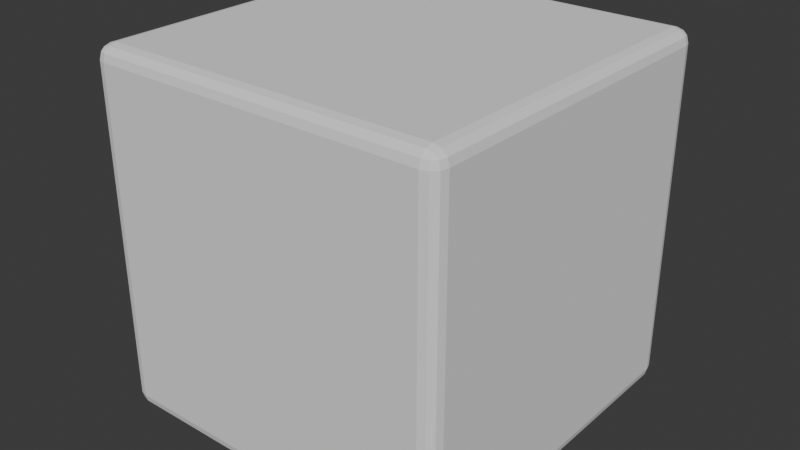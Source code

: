 # Source: manual_02_bevel.blend  (saved by Blender 5.2.45; exported with 4.5.12 LTS)
import bpy
from mathutils import Matrix  # noqa: F401  (used for matrix-valued properties, if any)

bpy.ops.wm.read_factory_settings(use_empty=True)
scene = bpy.context.scene
scene.name = 'Scene'

# ---- collections
col_collection = bpy.data.collections.new('Collection'); scene.collection.children.link(col_collection)

# ---- world
world_world = bpy.data.worlds.new('World'); scene.world = world_world
world_world.use_nodes = True; world_world.node_tree.nodes.clear()
_N = world_world.node_tree.nodes; _L = world_world.node_tree.links
n0 = _N.new('ShaderNodeOutputWorld'); n0.name = 'World Output'; n0.location = (200, 100)
n1 = _N.new('ShaderNodeBackground'); n1.name = 'Background'; n1.location = (-200, 100)
n1.inputs[0].default_value = (0.05088, 0.05088, 0.05088, 1.0)
_L.new(n1.outputs[0], n0.inputs[0])
n0.is_active_output = True
world_world.color = (0.05088, 0.05088, 0.05088)
world_world.sun_shadow_jitter_overblur = 0.0

# ---- meshes
me_cube_001 = bpy.data.meshes.new('Cube.001')
me_cube_001.from_pydata([(-0.46, -0.46, -0.5), (-0.46, -0.5, -0.46), (-0.5, -0.46, -0.46), (-0.46, -0.48, -0.4947), (-0.48, -0.46, -0.4947), (-0.4791, -0.4791, -0.4895), (-0.48, -0.4947, -0.46), (-0.46, -0.4947, -0.48), (-0.4791, -0.4895, -0.4791), (-0.4947, -0.46, -0.48), (-0.4947, -0.48, -0.46), (-0.4895, -0.4791, -0.4791), (-0.46, -0.5, 0.46), (-0.46, -0.46, 0.5), (-0.5, -0.46, 0.46), (-0.46, -0.4947, 0.48), (-0.48, -0.4947, 0.46), (-0.4791, -0.4895, 0.4791), (-0.48, -0.46, 0.4947), (-0.46, -0.48, 0.4947), (-0.4791, -0.4791, 0.4895), (-0.4947, -0.48, 0.46), (-0.4947, -0.46, 0.48), (-0.4895, -0.4791, 0.4791), (-0.46, 0.46, -0.5), (-0.5, 0.46, -0.46), (-0.46, 0.5, -0.46), (-0.48, 0.46, -0.4947), (-0.46, 0.48, -0.4947), (-0.4791, 0.4791, -0.4895), (-0.4947, 0.48, -0.46), (-0.4947, 0.46, -0.48), (-0.4895, 0.4791, -0.4791), (-0.46, 0.4947, -0.48), (-0.48, 0.4947, -0.46), (-0.4791, 0.4895, -0.4791), (-0.46, 0.46, 0.5), (-0.46, 0.5, 0.46), (-0.5, 0.46, 0.46), (-0.46, 0.48, 0.4947), (-0.48, 0.46, 0.4947), (-0.4791, 0.4791, 0.4895), (-0.48, 0.4947, 0.46), (-0.46, 0.4947, 0.48), (-0.4791, 0.4895, 0.4791), (-0.4947, 0.46, 0.48), (-0.4947, 0.48, 0.46), (-0.4895, 0.4791, 0.4791), (0.46, -0.46, -0.5), (0.5, -0.46, -0.46), (0.46, -0.5, -0.46), (0.48, -0.46, -0.4947), (0.46, -0.48, -0.4947), (0.4791, -0.4791, -0.4895), (0.4947, -0.48, -0.46), (0.4947, -0.46, -0.48), (0.4895, -0.4791, -0.4791), (0.46, -0.4947, -0.48), (0.48, -0.4947, -0.46), (0.4791, -0.4895, -0.4791), (0.46, -0.46, 0.5), (0.46, -0.5, 0.46), (0.5, -0.46, 0.46), (0.46, -0.48, 0.4947), (0.48, -0.46, 0.4947), (0.4791, -0.4791, 0.4895), (0.48, -0.4947, 0.46), (0.46, -0.4947, 0.48), (0.4791, -0.4895, 0.4791), (0.4947, -0.46, 0.48), (0.4947, -0.48, 0.46), (0.4895, -0.4791, 0.4791), (0.46, 0.46, -0.5), (0.46, 0.5, -0.46), (0.5, 0.46, -0.46), (0.46, 0.48, -0.4947), (0.48, 0.46, -0.4947), (0.4791, 0.4791, -0.4895), (0.48, 0.4947, -0.46), (0.46, 0.4947, -0.48), (0.4791, 0.4895, -0.4791), (0.4947, 0.46, -0.48), (0.4947, 0.48, -0.46), (0.4895, 0.4791, -0.4791), (0.46, 0.46, 0.5), (0.5, 0.46, 0.46), (0.46, 0.5, 0.46), (0.48, 0.46, 0.4947), (0.46, 0.48, 0.4947), (0.4791, 0.4791, 0.4895), (0.4947, 0.48, 0.46), (0.4947, 0.46, 0.48), (0.4895, 0.4791, 0.4791), (0.46, 0.4947, 0.48), (0.48, 0.4947, 0.46), (0.4791, 0.4895, 0.4791)], [], [(0, 3, 5, 4), (3, 7, 8, 5), (1, 6, 8, 7), (6, 10, 11, 8), (2, 9, 11, 10), (9, 4, 5, 11), (5, 8, 11), (12, 15, 17, 16), (15, 19, 20, 17), (13, 18, 20, 19), (18, 22, 23, 20), (14, 21, 23, 22), (21, 16, 17, 23), (17, 20, 23), (24, 27, 29, 28), (27, 31, 32, 29), (25, 30, 32, 31), (30, 34, 35, 32), (26, 33, 35, 34), (33, 28, 29, 35), (29, 32, 35), (36, 39, 41, 40), (39, 43, 44, 41), (37, 42, 44, 43), (42, 46, 47, 44), (38, 45, 47, 46), (45, 40, 41, 47), (41, 44, 47), (48, 51, 53, 52), (51, 55, 56, 53), (49, 54, 56, 55), (54, 58, 59, 56), (50, 57, 59, 58), (57, 52, 53, 59), (53, 56, 59), (60, 63, 65, 64), (63, 67, 68, 65), (61, 66, 68, 67), (66, 70, 71, 68), (62, 69, 71, 70), (69, 64, 65, 71), (65, 68, 71), (72, 75, 77, 76), (75, 79, 80, 77), (73, 78, 80, 79), (78, 82, 83, 80), (74, 81, 83, 82), (81, 76, 77, 83), (77, 80, 83), (84, 87, 89, 88), (87, 91, 92, 89), (85, 90, 92, 91), (90, 94, 95, 92), (86, 93, 95, 94), (93, 88, 89, 95), (89, 92, 95), (24, 0, 4, 27), (27, 4, 9, 31), (31, 9, 2, 25), (1, 12, 16, 6), (6, 16, 21, 10), (10, 21, 14, 2), (13, 36, 40, 18), (18, 40, 45, 22), (22, 45, 38, 14), (37, 26, 34, 42), (42, 34, 30, 46), (46, 30, 25, 38), (72, 24, 28, 75), (75, 28, 33, 79), (79, 33, 26, 73), (36, 84, 88, 39), (39, 88, 93, 43), (43, 93, 86, 37), (85, 74, 82, 90), (90, 82, 78, 94), (94, 78, 73, 86), (48, 72, 76, 51), (51, 76, 81, 55), (55, 81, 74, 49), (84, 60, 64, 87), (87, 64, 69, 91), (91, 69, 62, 85), (61, 50, 58, 66), (66, 58, 54, 70), (70, 54, 49, 62), (0, 48, 52, 3), (3, 52, 57, 7), (7, 57, 50, 1), (60, 13, 19, 63), (63, 19, 15, 67), (67, 15, 12, 61), (24, 72, 48, 0), (2, 14, 38, 25), (50, 61, 12, 1), (84, 36, 13, 60), (26, 37, 86, 73), (74, 85, 62, 49)])
_uv = me_cube_001.uv_layers.new(name='UVMap')
_uv.uv.foreach_set('vector', [0.135, 0.74, 0.135, 0.745, 0.1302, 0.7448, 0.13, 0.74, 0.135, 0.745, 0.135, 0.75, 0.1302, 0.75, 0.1302, 0.7448, 0.385, 0.99, 0.385, 1.0, 0.375, 0.9948, 0.375, 0.99, 0.385, 0.0, 0.385, 0.005007, 0.375, 0.005218, 0.375, 0.0, 0.385, 0.01, 0.375, 0.01, 0.375, 0.005218, 0.385, 0.005007, 0.125, 0.74, 0.13, 0.74, 0.1302, 0.7448, 0.125, 0.7448, 0.1302, 0.7448, 0.1302, 0.75, 0.125, 0.7448, 0.615, 0.99, 0.62, 0.99, 0.6198, 1.0, 0.615, 1.0, 0.62, 0.99, 0.625, 0.99, 0.625, 1.0, 0.6198, 1.0, 0.865, 0.74, 0.875, 0.74, 0.875, 0.7448, 0.865, 0.75, 0.625, 0.01, 0.62, 0.01, 0.6198, 0.005218, 0.625, 0.005218, 0.615, 0.01, 0.615, 0.005007, 0.6198, 0.005218, 0.62, 0.01, 0.615, 0.005007, 0.615, 0.0, 0.6198, 0.0, 0.6198, 0.005218, 0.6198, 0.0, 0.625, 0.005218, 0.6198, 0.005218, 0.135, 0.51, 0.13, 0.51, 0.1302, 0.5052, 0.135, 0.505, 0.13, 0.51, 0.125, 0.51, 0.125, 0.5052, 0.1302, 0.5052, 0.385, 0.24, 0.385, 0.245, 0.375, 0.2448, 0.375, 0.24, 0.385, 0.245, 0.385, 0.255, 0.375, 0.2552, 0.375, 0.2448, 0.385, 0.26, 0.375, 0.26, 0.375, 0.2552, 0.385, 0.255, 0.135, 0.5, 0.135, 0.505, 0.1302, 0.5052, 0.1302, 0.5, 0.1302, 0.5052, 0.125, 0.5052, 0.1302, 0.5, 0.865, 0.51, 0.865, 0.5, 0.875, 0.5052, 0.875, 0.51, 0.625, 0.26, 0.62, 0.26, 0.6198, 0.2533, 0.625, 0.2465, 0.615, 0.26, 0.615, 0.255, 0.6198, 0.2533, 0.62, 0.26, 0.615, 0.255, 0.615, 0.245, 0.6198, 0.2448, 0.6198, 0.2533, 0.615, 0.24, 0.62, 0.24, 0.6198, 0.2448, 0.615, 0.245, 0.62, 0.24, 0.625, 0.24, 0.625, 0.2465, 0.6198, 0.2448, 0.625, 0.2465, 0.6198, 0.2533, 0.6198, 0.2448, 0.365, 0.74, 0.37, 0.74, 0.3698, 0.7448, 0.365, 0.745, 0.37, 0.74, 0.38, 0.74, 0.3783, 0.7448, 0.3698, 0.7448, 0.385, 0.74, 0.385, 0.745, 0.3783, 0.7448, 0.38, 0.74, 0.385, 0.745, 0.385, 0.755, 0.3724, 0.7526, 0.3783, 0.7448, 0.385, 0.76, 0.37, 0.755, 0.3724, 0.7526, 0.385, 0.755, 0.37, 0.755, 0.365, 0.745, 0.3698, 0.7448, 0.3724, 0.7526, 0.3698, 0.7448, 0.3783, 0.7448, 0.3724, 0.7526, 0.635, 0.74, 0.63, 0.755, 0.6276, 0.7526, 0.63, 0.74, 0.63, 0.755, 0.62, 0.76, 0.6198, 0.7552, 0.6276, 0.7526, 0.615, 0.76, 0.615, 0.755, 0.6198, 0.7552, 0.62, 0.76, 0.615, 0.755, 0.615, 0.745, 0.6198, 0.7467, 0.6198, 0.7552, 0.615, 0.74, 0.62, 0.74, 0.6198, 0.7467, 0.615, 0.745, 0.62, 0.74, 0.63, 0.74, 0.6276, 0.7526, 0.6198, 0.7467, 0.6276, 0.7526, 0.6198, 0.7552, 0.6198, 0.7467, 0.365, 0.51, 0.365, 0.505, 0.3698, 0.5052, 0.37, 0.51, 0.365, 0.505, 0.37, 0.495, 0.3724, 0.4974, 0.3698, 0.5052, 0.385, 0.49, 0.385, 0.495, 0.3724, 0.4974, 0.37, 0.495, 0.385, 0.495, 0.385, 0.505, 0.3783, 0.5052, 0.3724, 0.4974, 0.385, 0.51, 0.38, 0.51, 0.3783, 0.5052, 0.385, 0.505, 0.38, 0.51, 0.37, 0.51, 0.3698, 0.5052, 0.3783, 0.5052, 0.3698, 0.5052, 0.3724, 0.4974, 0.3783, 0.5052, 0.635, 0.51, 0.63, 0.51, 0.6276, 0.4974, 0.63, 0.495, 0.63, 0.51, 0.62, 0.51, 0.6198, 0.5033, 0.6276, 0.4974, 0.615, 0.51, 0.615, 0.505, 0.6198, 0.5033, 0.62, 0.51, 0.615, 0.505, 0.615, 0.495, 0.6198, 0.4948, 0.6198, 0.5033, 0.615, 0.49, 0.62, 0.49, 0.6198, 0.4948, 0.615, 0.495, 0.62, 0.49, 0.63, 0.495, 0.6276, 0.4974, 0.6198, 0.4948, 0.6276, 0.4974, 0.6198, 0.5033, 0.6198, 0.4948, 0.135, 0.51, 0.135, 0.74, 0.13, 0.74, 0.13, 0.51, 0.13, 0.51, 0.13, 0.74, 0.125, 0.74, 0.125, 0.51, 0.375, 0.24, 0.375, 0.01, 0.385, 0.01, 0.385, 0.24, 0.385, 0.99, 0.615, 0.99, 0.615, 1.0, 0.385, 1.0, 0.385, 0.0, 0.615, 0.0, 0.615, 0.005007, 0.385, 0.005007, 0.385, 0.005007, 0.615, 0.005007, 0.615, 0.01, 0.385, 0.01, 0.865, 0.74, 0.865, 0.51, 0.875, 0.51, 0.875, 0.74, 0.625, 0.01, 0.625, 0.24, 0.62, 0.24, 0.62, 0.01, 0.62, 0.01, 0.62, 0.24, 0.615, 0.24, 0.615, 0.01, 0.615, 0.26, 0.385, 0.26, 0.385, 0.255, 0.615, 0.255, 0.615, 0.255, 0.385, 0.255, 0.385, 0.245, 0.615, 0.245, 0.615, 0.245, 0.385, 0.245, 0.385, 0.24, 0.615, 0.24, 0.365, 0.51, 0.135, 0.51, 0.135, 0.505, 0.365, 0.505, 0.365, 0.505, 0.135, 0.505, 0.135, 0.5, 0.37, 0.495, 0.37, 0.495, 0.375, 0.26, 0.385, 0.26, 0.385, 0.49, 0.865, 0.51, 0.635, 0.51, 0.63, 0.495, 0.865, 0.5, 0.625, 0.26, 0.63, 0.495, 0.62, 0.49, 0.62, 0.26, 0.62, 0.26, 0.62, 0.49, 0.615, 0.49, 0.615, 0.26, 0.615, 0.51, 0.385, 0.51, 0.385, 0.505, 0.615, 0.505, 0.615, 0.505, 0.385, 0.505, 0.385, 0.495, 0.615, 0.495, 0.615, 0.495, 0.385, 0.495, 0.385, 0.49, 0.615, 0.49, 0.365, 0.74, 0.365, 0.51, 0.37, 0.51, 0.37, 0.74, 0.37, 0.74, 0.37, 0.51, 0.38, 0.51, 0.38, 0.74, 0.38, 0.74, 0.38, 0.51, 0.385, 0.51, 0.385, 0.74, 0.635, 0.51, 0.635, 0.74, 0.63, 0.74, 0.63, 0.51, 0.63, 0.51, 0.63, 0.74, 0.62, 0.74, 0.62, 0.51, 0.62, 0.51, 0.62, 0.74, 0.615, 0.74, 0.615, 0.51, 0.615, 0.76, 0.385, 0.76, 0.385, 0.755, 0.615, 0.755, 0.615, 0.755, 0.385, 0.755, 0.385, 0.745, 0.615, 0.745, 0.615, 0.745, 0.385, 0.745, 0.385, 0.74, 0.615, 0.74, 0.135, 0.74, 0.365, 0.74, 0.365, 0.745, 0.135, 0.745, 0.135, 0.745, 0.365, 0.745, 0.37, 0.755, 0.135, 0.75, 0.375, 0.99, 0.37, 0.755, 0.385, 0.76, 0.385, 0.99, 0.635, 0.74, 0.865, 0.74, 0.865, 0.75, 0.63, 0.755, 0.63, 0.755, 0.625, 0.99, 0.62, 0.99, 0.62, 0.76, 0.62, 0.76, 0.62, 0.99, 0.615, 0.99, 0.615, 0.76, 0.135, 0.51, 0.365, 0.51, 0.365, 0.74, 0.135, 0.74, 0.385, 0.01, 0.615, 0.01, 0.615, 0.24, 0.385, 0.24, 0.385, 0.76, 0.615, 0.76, 0.615, 0.99, 0.385, 0.99, 0.635, 0.51, 0.865, 0.51, 0.865, 0.74, 0.635, 0.74, 0.385, 0.26, 0.615, 0.26, 0.615, 0.49, 0.385, 0.49, 0.385, 0.51, 0.615, 0.51, 0.615, 0.74, 0.385, 0.74])
me_cube_001.update()

# ---- objects
ob_dice = bpy.data.objects.new('Dice', me_cube_001)

# ---- transforms, parenting, visibility, modifiers, constraints
ob_dice.location = (0.0, 0.0, 0.5)

# ---- collection membership
col_collection.objects.link(ob_dice)

# ---- scene / render settings (as saved in the file)
scene.frame_start = 1; scene.frame_end = 250; scene.frame_set(1)
scene.render.engine = 'BLENDER_EEVEE_NEXT'
scene.render.bake_bias = 0.0
scene.render.bake_samples = 0
scene.render.compositor_device = 'GPU'
scene.eevee.use_volume_custom_range = False
scene.eevee.fast_gi_thickness_near = 0.1
scene.eevee.fast_gi_thickness_far = 0.0
scene.eevee.ray_tracing_options.screen_trace_thickness = 0.1
bpy.context.view_layer.update()

# ---- added for rendering (the .blend has no active camera and no usable light): camera, sun
cam_auto = bpy.data.cameras.new('AutoCamera')
cam_auto.lens = 50.0
cam_auto.sensor_width = 36.0
cam_auto.clip_end = 1000.0
ob_auto_camera = bpy.data.objects.new('AutoCamera', cam_auto)
scene.collection.objects.link(ob_auto_camera)
ob_auto_camera.location = (1.60254, -1.92304, 1.78203)
ob_auto_camera.rotation_euler = (1.09748, -7.21219e-08, 0.694738)
scene.camera = ob_auto_camera
light_auto_sun = bpy.data.lights.new('AutoSun', 'SUN')
light_auto_sun.energy = 3.0
light_auto_sun.angle = 0.0523599
ob_auto_sun = bpy.data.objects.new('AutoSun', light_auto_sun)
scene.collection.objects.link(ob_auto_sun)
ob_auto_sun.rotation_euler = (0.872665, 0.174533, 0.523599)
bpy.context.view_layer.update()
